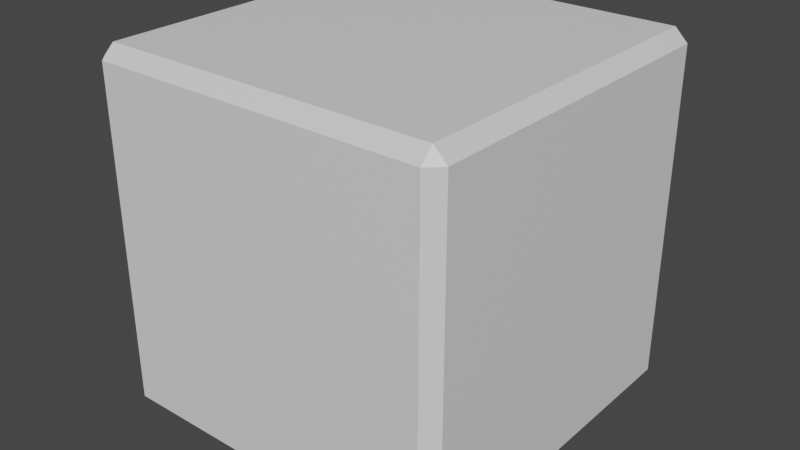 # Source: Die.blend  (saved by Blender 2.90.8; exported with 4.5.12 LTS)
import bpy
from mathutils import Matrix  # noqa: F401  (used for matrix-valued properties, if any)

bpy.ops.wm.read_factory_settings(use_empty=True)
scene = bpy.context.scene
scene.name = 'Scene'

# ---- collections
col_collection = bpy.data.collections.new('Collection'); scene.collection.children.link(col_collection)

# ---- materials (node trees are filled in below, after node groups)
mat_base = bpy.data.materials.new('Base')
mat_base.alpha_threshold = 0.0
mat_base.use_transparent_shadow = False
mat_base.line_color = (0.0, 0.0, 0.0, 1.0)
mat_material_001 = bpy.data.materials.new('Material.001')
mat_material_001.use_transparent_shadow = False
mat_material_002 = bpy.data.materials.new('Material.002')
mat_material_002.use_transparent_shadow = False
mat_material_003 = bpy.data.materials.new('Material.003')
mat_material_003.use_transparent_shadow = False
mat_material_004 = bpy.data.materials.new('Material.004')
mat_material_004.use_transparent_shadow = False
mat_material_005 = bpy.data.materials.new('Material.005')
mat_material_005.use_transparent_shadow = False
mat_material_006 = bpy.data.materials.new('Material.006')
mat_material_006.use_transparent_shadow = False

# ---- material node trees
mat_base.use_nodes = True; mat_base.node_tree.nodes.clear()
_N = mat_base.node_tree.nodes; _L = mat_base.node_tree.links
n0 = _N.new('ShaderNodeOutputMaterial'); n0.name = 'Material Output'; n0.location = (300, 300)
n1 = _N.new('ShaderNodeBsdfPrincipled'); n1.name = 'Principled BSDF'; n1.location = (10, 300)
n1.distribution = 'GGX'
n1.subsurface_method = 'BURLEY'
n1.inputs[2].default_value = 0.4
n1.inputs[3].default_value = 1.45
n1.inputs[27].default_value = (0.0, 0.0, 0.0, 1.0)
n1.inputs[28].default_value = 1.0
_L.new(n1.outputs[0], n0.inputs[0])
n0.is_active_output = True
mat_material_001.use_nodes = True; mat_material_001.node_tree.nodes.clear()
_N = mat_material_001.node_tree.nodes; _L = mat_material_001.node_tree.links
n0 = _N.new('ShaderNodeBsdfPrincipled'); n0.name = 'Principled BSDF'; n0.location = (10, 300)
n0.distribution = 'GGX'
n0.subsurface_method = 'BURLEY'
n0.inputs[3].default_value = 1.45
n0.inputs[27].default_value = (0.0, 0.0, 0.0, 1.0)
n0.inputs[28].default_value = 1.0
n1 = _N.new('ShaderNodeOutputMaterial'); n1.name = 'Material Output'; n1.location = (300, 300)
_L.new(n0.outputs[0], n1.inputs[0])
n1.is_active_output = True
mat_material_002.use_nodes = True; mat_material_002.node_tree.nodes.clear()
_N = mat_material_002.node_tree.nodes; _L = mat_material_002.node_tree.links
n0 = _N.new('ShaderNodeBsdfPrincipled'); n0.name = 'Principled BSDF'; n0.location = (10, 300)
n0.distribution = 'GGX'
n0.subsurface_method = 'BURLEY'
n0.inputs[3].default_value = 1.45
n0.inputs[27].default_value = (0.0, 0.0, 0.0, 1.0)
n0.inputs[28].default_value = 1.0
n1 = _N.new('ShaderNodeOutputMaterial'); n1.name = 'Material Output'; n1.location = (300, 300)
_L.new(n0.outputs[0], n1.inputs[0])
n1.is_active_output = True
mat_material_003.use_nodes = True; mat_material_003.node_tree.nodes.clear()
_N = mat_material_003.node_tree.nodes; _L = mat_material_003.node_tree.links
n0 = _N.new('ShaderNodeBsdfPrincipled'); n0.name = 'Principled BSDF'; n0.location = (10, 300)
n0.distribution = 'GGX'
n0.subsurface_method = 'BURLEY'
n0.inputs[3].default_value = 1.45
n0.inputs[27].default_value = (0.0, 0.0, 0.0, 1.0)
n0.inputs[28].default_value = 1.0
n1 = _N.new('ShaderNodeOutputMaterial'); n1.name = 'Material Output'; n1.location = (300, 300)
_L.new(n0.outputs[0], n1.inputs[0])
n1.is_active_output = True
mat_material_004.use_nodes = True; mat_material_004.node_tree.nodes.clear()
_N = mat_material_004.node_tree.nodes; _L = mat_material_004.node_tree.links
n0 = _N.new('ShaderNodeBsdfPrincipled'); n0.name = 'Principled BSDF'; n0.location = (10, 300)
n0.distribution = 'GGX'
n0.subsurface_method = 'BURLEY'
n0.inputs[3].default_value = 1.45
n0.inputs[27].default_value = (0.0, 0.0, 0.0, 1.0)
n0.inputs[28].default_value = 1.0
n1 = _N.new('ShaderNodeOutputMaterial'); n1.name = 'Material Output'; n1.location = (300, 300)
_L.new(n0.outputs[0], n1.inputs[0])
n1.is_active_output = True
mat_material_005.use_nodes = True; mat_material_005.node_tree.nodes.clear()
_N = mat_material_005.node_tree.nodes; _L = mat_material_005.node_tree.links
n0 = _N.new('ShaderNodeBsdfPrincipled'); n0.name = 'Principled BSDF'; n0.location = (10, 300)
n0.distribution = 'GGX'
n0.subsurface_method = 'BURLEY'
n0.inputs[3].default_value = 1.45
n0.inputs[27].default_value = (0.0, 0.0, 0.0, 1.0)
n0.inputs[28].default_value = 1.0
n1 = _N.new('ShaderNodeOutputMaterial'); n1.name = 'Material Output'; n1.location = (300, 300)
_L.new(n0.outputs[0], n1.inputs[0])
n1.is_active_output = True
mat_material_006.use_nodes = True; mat_material_006.node_tree.nodes.clear()
_N = mat_material_006.node_tree.nodes; _L = mat_material_006.node_tree.links
n0 = _N.new('ShaderNodeBsdfPrincipled'); n0.name = 'Principled BSDF'; n0.location = (10, 300)
n0.distribution = 'GGX'
n0.subsurface_method = 'BURLEY'
n0.inputs[3].default_value = 1.45
n0.inputs[27].default_value = (0.0, 0.0, 0.0, 1.0)
n0.inputs[28].default_value = 1.0
n1 = _N.new('ShaderNodeOutputMaterial'); n1.name = 'Material Output'; n1.location = (300, 300)
_L.new(n0.outputs[0], n1.inputs[0])
n1.is_active_output = True

# ---- world
world_world = bpy.data.worlds.new('World'); scene.world = world_world
world_world.use_nodes = True; world_world.node_tree.nodes.clear()
_N = world_world.node_tree.nodes; _L = world_world.node_tree.links
n0 = _N.new('ShaderNodeOutputWorld'); n0.name = 'World Output'; n0.location = (300, 300)
n1 = _N.new('ShaderNodeBackground'); n1.name = 'Background'; n1.location = (10, 300)
n1.inputs[0].default_value = (0.05088, 0.05088, 0.05088, 1.0)
_L.new(n1.outputs[0], n0.inputs[0])
n0.is_active_output = True
world_world.color = (0.05088, 0.05088, 0.05088)
world_world.use_sun_shadow = False
world_world.sun_shadow_jitter_overblur = 0.0

# ---- meshes
me_cube = bpy.data.meshes.new('Cube')
me_cube.from_pydata([(0.9284, 1.0, 0.9284), (0.9284, 0.9284, 1.0), (1.0, 0.9284, 0.9284), (0.9284, 0.9284, -1.0), (0.9284, 1.0, -0.9284), (1.0, 0.9284, -0.9284), (1.0, -0.9284, 0.9284), (0.9284, -0.9284, 1.0), (0.9284, -1.0, 0.9284), (1.0, -0.9284, -0.9284), (0.9284, -1.0, -0.9284), (0.9284, -0.9284, -1.0), (-0.9284, 1.0, 0.9284), (-1.0, 0.9284, 0.9284), (-0.9284, 0.9284, 1.0), (-1.0, 0.9284, -0.9284), (-0.9284, 1.0, -0.9284), (-0.9284, 0.9284, -1.0), (-1.0, -0.9284, 0.9284), (-0.9284, -1.0, 0.9284), (-0.9284, -0.9284, 1.0), (-0.9284, -0.9284, -1.0), (-0.9284, -1.0, -0.9284), (-1.0, -0.9284, -0.9284)], [], [(17, 3, 11, 21), (23, 18, 13, 15), (10, 8, 19, 22), (1, 14, 20, 7), (5, 2, 6, 9), (0, 1, 2), (3, 4, 5), (6, 7, 8), (9, 10, 11), (12, 13, 14), (15, 16, 17), (18, 19, 20), (21, 22, 23), (17, 21, 23, 15), (3, 17, 16, 4), (2, 5, 4, 0), (22, 19, 18, 23), (8, 10, 9, 6), (12, 16, 15, 13), (7, 20, 19, 8), (1, 7, 6, 2), (21, 11, 10, 22), (20, 14, 13, 18), (14, 1, 0, 12), (11, 3, 5, 9), (16, 12, 0, 4)])
me_cube.polygons.foreach_set('material_index', [2, 6, 1, 4, 3, 0, 0, 0, 0, 0, 0, 0, 0, 0, 0, 0, 0, 0, 0, 0, 0, 0, 0, 0, 0, 5])
_uv = me_cube.uv_layers.new(name='UVMap')
_uv.uv.foreach_set('vector', [0.134, 0.509, 0.366, 0.509, 0.366, 0.741, 0.134, 0.741, 0.384, 0.008954, 0.616, 0.008954, 0.616, 0.241, 0.384, 0.241, 0.384, 0.759, 0.616, 0.759, 0.616, 0.991, 0.384, 0.991, 0.634, 0.509, 0.866, 0.509, 0.866, 0.741, 0.634, 0.741, 0.384, 0.509, 0.616, 0.509, 0.616, 0.741, 0.384, 0.741, 0.616, 0.491, 0.625, 0.491, 0.616, 0.5, 0.366, 0.509, 0.366, 0.5, 0.375, 0.509, 0.616, 0.741, 0.625, 0.741, 0.616, 0.75, 0.384, 0.75, 0.375, 0.759, 0.375, 0.759, 0.616, 0.25, 0.616, 0.25, 0.625, 0.241, 0.384, 0.241, 0.384, 0.25, 0.375, 0.241, 0.616, 0.008954, 0.616, 0.0, 0.625, 0.008954, 0.134, 0.741, 0.134, 0.75, 0.125, 0.741, 0.134, 0.509, 0.134, 0.741, 0.125, 0.741, 0.125, 0.509, 0.366, 0.509, 0.134, 0.509, 0.134, 0.5, 0.366, 0.5, 0.616, 0.509, 0.384, 0.509, 0.384, 0.491, 0.616, 0.491, 0.384, 0.0, 0.616, 0.0, 0.616, 0.008954, 0.384, 0.008954, 0.616, 0.759, 0.384, 0.759, 0.384, 0.741, 0.616, 0.741, 0.616, 0.259, 0.384, 0.259, 0.384, 0.241, 0.616, 0.241, 0.625, 0.759, 0.625, 0.991, 0.616, 0.991, 0.616, 0.759, 0.634, 0.509, 0.634, 0.741, 0.616, 0.741, 0.616, 0.509, 0.134, 0.741, 0.366, 0.741, 0.366, 0.75, 0.134, 0.75, 0.625, 0.008954, 0.625, 0.241, 0.616, 0.241, 0.616, 0.008954, 0.625, 0.259, 0.625, 0.491, 0.616, 0.491, 0.616, 0.259, 0.366, 0.741, 0.366, 0.509, 0.384, 0.509, 0.384, 0.741, 0.384, 0.259, 0.616, 0.259, 0.616, 0.491, 0.384, 0.491])
me_cube.materials.append(mat_base)
me_cube.materials.append(mat_material_001)
me_cube.materials.append(mat_material_002)
me_cube.materials.append(mat_material_003)
me_cube.materials.append(mat_material_004)
me_cube.materials.append(mat_material_005)
me_cube.materials.append(mat_material_006)
me_cube.use_remesh_preserve_volume = False
me_cube.use_remesh_preserve_attributes = False
me_cube.use_mirror_vertex_groups = False
me_cube.update()

# ---- objects
ob_die = bpy.data.objects.new('Die', me_cube)

# ---- transforms, parenting, visibility, modifiers, constraints
ob_die.location = (0.0, 0.0, 0.0)
ob_die.lock_rotations_4d = False
ob_die.empty_display_type = 'ARROWS'
ob_die.lineart.crease_threshold = 0.0

# ---- collection membership
col_collection.objects.link(ob_die)

# ---- scene / render settings (as saved in the file)
scene.frame_start = 1; scene.frame_end = 250; scene.frame_set(1)
scene.render.engine = 'BLENDER_EEVEE_NEXT'
scene.cycles.use_denoising = False
scene.cycles.samples = 128
scene.cycles.sampling_pattern = 'TABULATED_SOBOL'
scene.cycles.use_adaptive_sampling = False
scene.cycles.use_light_tree = False
scene.view_settings.view_transform = 'Filmic'
bpy.context.view_layer.update()

# ---- added for rendering (the .blend has no active camera and no usable light): camera, sun
cam_auto = bpy.data.cameras.new('AutoCamera')
cam_auto.lens = 50.0
cam_auto.sensor_width = 36.0
cam_auto.clip_end = 1000.0
ob_auto_camera = bpy.data.objects.new('AutoCamera', cam_auto)
scene.collection.objects.link(ob_auto_camera)
ob_auto_camera.location = (3.20507, -3.84609, 2.56406)
ob_auto_camera.rotation_euler = (1.09748, -7.21219e-08, 0.694738)
scene.camera = ob_auto_camera
light_auto_sun = bpy.data.lights.new('AutoSun', 'SUN')
light_auto_sun.energy = 3.0
light_auto_sun.angle = 0.0523599
ob_auto_sun = bpy.data.objects.new('AutoSun', light_auto_sun)
scene.collection.objects.link(ob_auto_sun)
ob_auto_sun.rotation_euler = (0.872665, 0.174533, 0.523599)
bpy.context.view_layer.update()
